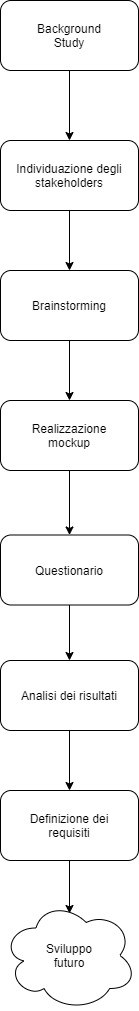

The diagram above was exported from draw.io. Its source (the exported page's mxGraphModel, read from the mxfile embedded in the PNG):
<mxGraphModel dx="1422" dy="705" grid="1" gridSize="10" guides="1" tooltips="1" connect="1" arrows="1" fold="1" page="1" pageScale="1" pageWidth="827" pageHeight="1169" math="0" shadow="0">
  <root>
    <mxCell id="WIyWlLk6GJQsqaUBKTNV-0" />
    <mxCell id="WIyWlLk6GJQsqaUBKTNV-1" parent="WIyWlLk6GJQsqaUBKTNV-0" />
    <mxCell id="24COzxsCpn2sr4LsSJ9_-15" style="edgeStyle=orthogonalEdgeStyle;rounded=0;orthogonalLoop=1;jettySize=auto;html=1;exitX=0.5;exitY=1;exitDx=0;exitDy=0;" parent="WIyWlLk6GJQsqaUBKTNV-1" source="WIyWlLk6GJQsqaUBKTNV-3" target="24COzxsCpn2sr4LsSJ9_-4" edge="1">
      <mxGeometry relative="1" as="geometry" />
    </mxCell>
    <mxCell id="WIyWlLk6GJQsqaUBKTNV-3" value="Background&lt;br&gt;Study" style="rounded=1;whiteSpace=wrap;html=1;fontSize=12;glass=0;strokeWidth=1;shadow=0;" parent="WIyWlLk6GJQsqaUBKTNV-1" vertex="1">
      <mxGeometry x="344" y="50" width="138" height="70" as="geometry" />
    </mxCell>
    <mxCell id="24COzxsCpn2sr4LsSJ9_-16" style="edgeStyle=orthogonalEdgeStyle;rounded=0;orthogonalLoop=1;jettySize=auto;html=1;exitX=0.5;exitY=1;exitDx=0;exitDy=0;entryX=0.5;entryY=0;entryDx=0;entryDy=0;" parent="WIyWlLk6GJQsqaUBKTNV-1" source="24COzxsCpn2sr4LsSJ9_-4" target="24COzxsCpn2sr4LsSJ9_-5" edge="1">
      <mxGeometry relative="1" as="geometry" />
    </mxCell>
    <mxCell id="24COzxsCpn2sr4LsSJ9_-4" value="Individuazione degli&lt;br&gt;stakeholders" style="rounded=1;whiteSpace=wrap;html=1;fontSize=12;glass=0;strokeWidth=1;shadow=0;" parent="WIyWlLk6GJQsqaUBKTNV-1" vertex="1">
      <mxGeometry x="344" y="190" width="138" height="70" as="geometry" />
    </mxCell>
    <mxCell id="24COzxsCpn2sr4LsSJ9_-17" style="edgeStyle=orthogonalEdgeStyle;rounded=0;orthogonalLoop=1;jettySize=auto;html=1;exitX=0.5;exitY=1;exitDx=0;exitDy=0;entryX=0.5;entryY=0;entryDx=0;entryDy=0;" parent="WIyWlLk6GJQsqaUBKTNV-1" source="24COzxsCpn2sr4LsSJ9_-5" target="24COzxsCpn2sr4LsSJ9_-7" edge="1">
      <mxGeometry relative="1" as="geometry" />
    </mxCell>
    <mxCell id="24COzxsCpn2sr4LsSJ9_-5" value="Brainstorming" style="rounded=1;whiteSpace=wrap;html=1;fontSize=12;glass=0;strokeWidth=1;shadow=0;" parent="WIyWlLk6GJQsqaUBKTNV-1" vertex="1">
      <mxGeometry x="344" y="320" width="138" height="70" as="geometry" />
    </mxCell>
    <mxCell id="24COzxsCpn2sr4LsSJ9_-21" style="edgeStyle=orthogonalEdgeStyle;rounded=0;orthogonalLoop=1;jettySize=auto;html=1;entryX=0.5;entryY=0;entryDx=0;entryDy=0;" parent="WIyWlLk6GJQsqaUBKTNV-1" source="24COzxsCpn2sr4LsSJ9_-7" target="24COzxsCpn2sr4LsSJ9_-20" edge="1">
      <mxGeometry relative="1" as="geometry" />
    </mxCell>
    <mxCell id="24COzxsCpn2sr4LsSJ9_-7" value="Realizzazione&lt;br&gt;mockup" style="rounded=1;whiteSpace=wrap;html=1;fontSize=12;glass=0;strokeWidth=1;shadow=0;" parent="WIyWlLk6GJQsqaUBKTNV-1" vertex="1">
      <mxGeometry x="344" y="450" width="138" height="70" as="geometry" />
    </mxCell>
    <mxCell id="24COzxsCpn2sr4LsSJ9_-23" style="edgeStyle=orthogonalEdgeStyle;rounded=0;orthogonalLoop=1;jettySize=auto;html=1;exitX=0.5;exitY=1;exitDx=0;exitDy=0;entryX=0.5;entryY=0;entryDx=0;entryDy=0;" parent="WIyWlLk6GJQsqaUBKTNV-1" source="24COzxsCpn2sr4LsSJ9_-8" target="24COzxsCpn2sr4LsSJ9_-9" edge="1">
      <mxGeometry relative="1" as="geometry" />
    </mxCell>
    <mxCell id="24COzxsCpn2sr4LsSJ9_-8" value="Analisi dei risultati" style="rounded=1;whiteSpace=wrap;html=1;fontSize=12;glass=0;strokeWidth=1;shadow=0;" parent="WIyWlLk6GJQsqaUBKTNV-1" vertex="1">
      <mxGeometry x="344" y="710" width="138" height="70" as="geometry" />
    </mxCell>
    <mxCell id="24COzxsCpn2sr4LsSJ9_-24" style="edgeStyle=orthogonalEdgeStyle;rounded=0;orthogonalLoop=1;jettySize=auto;html=1;exitX=0.5;exitY=1;exitDx=0;exitDy=0;entryX=0.5;entryY=0.118;entryDx=0;entryDy=0;entryPerimeter=0;" parent="WIyWlLk6GJQsqaUBKTNV-1" source="24COzxsCpn2sr4LsSJ9_-9" target="24COzxsCpn2sr4LsSJ9_-12" edge="1">
      <mxGeometry relative="1" as="geometry" />
    </mxCell>
    <mxCell id="24COzxsCpn2sr4LsSJ9_-9" value="Definizione dei&lt;br&gt;requisiti" style="rounded=1;whiteSpace=wrap;html=1;fontSize=12;glass=0;strokeWidth=1;shadow=0;" parent="WIyWlLk6GJQsqaUBKTNV-1" vertex="1">
      <mxGeometry x="344" y="840" width="138" height="70" as="geometry" />
    </mxCell>
    <mxCell id="24COzxsCpn2sr4LsSJ9_-12" value="Sviluppo&lt;br&gt;futuro" style="ellipse;shape=cloud;whiteSpace=wrap;html=1;" parent="WIyWlLk6GJQsqaUBKTNV-1" vertex="1">
      <mxGeometry x="346" y="950" width="134" height="110" as="geometry" />
    </mxCell>
    <mxCell id="24COzxsCpn2sr4LsSJ9_-22" style="edgeStyle=orthogonalEdgeStyle;rounded=0;orthogonalLoop=1;jettySize=auto;html=1;exitX=0.5;exitY=1;exitDx=0;exitDy=0;entryX=0.5;entryY=0;entryDx=0;entryDy=0;" parent="WIyWlLk6GJQsqaUBKTNV-1" source="24COzxsCpn2sr4LsSJ9_-20" target="24COzxsCpn2sr4LsSJ9_-8" edge="1">
      <mxGeometry relative="1" as="geometry" />
    </mxCell>
    <mxCell id="24COzxsCpn2sr4LsSJ9_-20" value="Questionario" style="rounded=1;whiteSpace=wrap;html=1;fontSize=12;glass=0;strokeWidth=1;shadow=0;" parent="WIyWlLk6GJQsqaUBKTNV-1" vertex="1">
      <mxGeometry x="344" y="584.5" width="138" height="70" as="geometry" />
    </mxCell>
  </root>
</mxGraphModel>